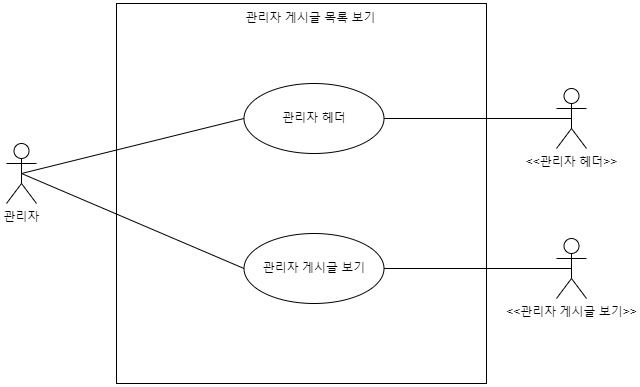

The diagram above was exported from draw.io. Its source (the exported page's mxGraphModel, read from the mxfile embedded in the PNG):
<mxGraphModel dx="1102" dy="1030" grid="1" gridSize="10" guides="1" tooltips="1" connect="1" arrows="1" fold="1" page="1" pageScale="1" pageWidth="827" pageHeight="1169" math="0" shadow="0">
  <root>
    <mxCell id="0" />
    <mxCell id="1" parent="0" />
    <mxCell id="T0qeGxhejEMuRmpaAhRZ-1" value="관리자" style="shape=umlActor;verticalLabelPosition=bottom;verticalAlign=top;html=1;outlineConnect=0;" parent="1" vertex="1">
      <mxGeometry x="90" y="230" width="30" height="60" as="geometry" />
    </mxCell>
    <mxCell id="T0qeGxhejEMuRmpaAhRZ-2" value="" style="rounded=0;whiteSpace=wrap;html=1;" parent="1" vertex="1">
      <mxGeometry x="200" y="90" width="370" height="380" as="geometry" />
    </mxCell>
    <mxCell id="T0qeGxhejEMuRmpaAhRZ-3" value="관리자 게시글 목록 보기" style="text;html=1;strokeColor=none;fillColor=none;align=center;verticalAlign=middle;whiteSpace=wrap;rounded=0;" parent="1" vertex="1">
      <mxGeometry x="327.5" y="90" width="132.5" height="30" as="geometry" />
    </mxCell>
    <mxCell id="T0qeGxhejEMuRmpaAhRZ-7" value="" style="endArrow=none;html=1;rounded=0;exitX=0.5;exitY=0.5;exitDx=0;exitDy=0;exitPerimeter=0;entryX=0;entryY=0.5;entryDx=0;entryDy=0;" parent="1" source="T0qeGxhejEMuRmpaAhRZ-1" target="H-nC6ytSt6po-PO6XDaF-2" edge="1">
      <mxGeometry width="50" height="50" relative="1" as="geometry">
        <mxPoint x="390" y="350" as="sourcePoint" />
        <mxPoint x="327.5" y="200" as="targetPoint" />
      </mxGeometry>
    </mxCell>
    <mxCell id="T0qeGxhejEMuRmpaAhRZ-8" value="" style="endArrow=none;html=1;rounded=0;exitX=0.5;exitY=0.5;exitDx=0;exitDy=0;exitPerimeter=0;entryX=0;entryY=0.5;entryDx=0;entryDy=0;" parent="1" source="T0qeGxhejEMuRmpaAhRZ-1" target="H-nC6ytSt6po-PO6XDaF-3" edge="1">
      <mxGeometry width="50" height="50" relative="1" as="geometry">
        <mxPoint x="115" y="240" as="sourcePoint" />
        <mxPoint x="325" y="340" as="targetPoint" />
      </mxGeometry>
    </mxCell>
    <mxCell id="H-nC6ytSt6po-PO6XDaF-2" value="관리자 헤더" style="ellipse;whiteSpace=wrap;html=1;" parent="1" vertex="1">
      <mxGeometry x="327.5" y="170" width="140" height="70" as="geometry" />
    </mxCell>
    <mxCell id="H-nC6ytSt6po-PO6XDaF-3" value="관리자 게시글 보기" style="ellipse;whiteSpace=wrap;html=1;" parent="1" vertex="1">
      <mxGeometry x="327.5" y="320" width="140" height="70" as="geometry" />
    </mxCell>
    <mxCell id="H-nC6ytSt6po-PO6XDaF-4" value="&amp;lt;&amp;lt;관리자 헤더&amp;gt;&amp;gt;" style="shape=umlActor;html=1;verticalLabelPosition=bottom;verticalAlign=top;align=center;" parent="1" vertex="1">
      <mxGeometry x="640" y="175" width="30" height="60" as="geometry" />
    </mxCell>
    <mxCell id="H-nC6ytSt6po-PO6XDaF-5" value="&amp;lt;&amp;lt;관리자 게시글 보기&amp;gt;&amp;gt;" style="shape=umlActor;html=1;verticalLabelPosition=bottom;verticalAlign=top;align=center;" parent="1" vertex="1">
      <mxGeometry x="640" y="325" width="30" height="60" as="geometry" />
    </mxCell>
    <mxCell id="H-nC6ytSt6po-PO6XDaF-6" value="" style="endArrow=none;html=1;rounded=0;exitX=1;exitY=0.5;exitDx=0;exitDy=0;entryX=0.5;entryY=0.5;entryDx=0;entryDy=0;entryPerimeter=0;" parent="1" source="H-nC6ytSt6po-PO6XDaF-2" target="H-nC6ytSt6po-PO6XDaF-4" edge="1">
      <mxGeometry width="50" height="50" relative="1" as="geometry">
        <mxPoint x="115" y="270" as="sourcePoint" />
        <mxPoint x="338" y="215" as="targetPoint" />
      </mxGeometry>
    </mxCell>
    <mxCell id="H-nC6ytSt6po-PO6XDaF-7" value="" style="endArrow=none;html=1;rounded=0;entryX=0.5;entryY=0.5;entryDx=0;entryDy=0;entryPerimeter=0;exitX=1;exitY=0.5;exitDx=0;exitDy=0;" parent="1" source="H-nC6ytSt6po-PO6XDaF-3" target="H-nC6ytSt6po-PO6XDaF-5" edge="1">
      <mxGeometry width="50" height="50" relative="1" as="geometry">
        <mxPoint x="478" y="215" as="sourcePoint" />
        <mxPoint x="665" y="215" as="targetPoint" />
      </mxGeometry>
    </mxCell>
  </root>
</mxGraphModel>